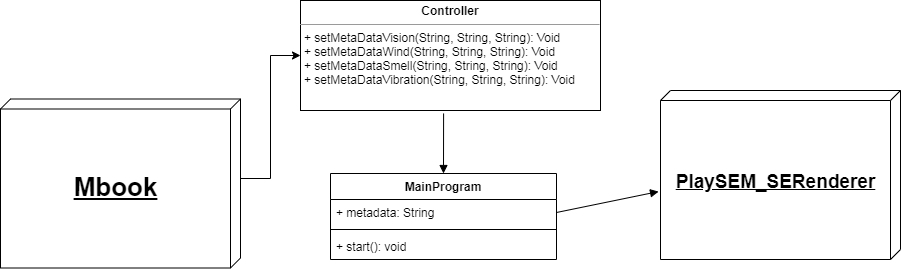

The diagram above was exported from draw.io. Its source (the exported page's mxGraphModel, read from the mxfile embedded in the PNG):
<mxGraphModel dx="1689" dy="450" grid="1" gridSize="10" guides="1" tooltips="1" connect="1" arrows="1" fold="1" page="1" pageScale="1" pageWidth="827" pageHeight="1169" math="0" shadow="0">
  <root>
    <mxCell id="WIyWlLk6GJQsqaUBKTNV-0" />
    <mxCell id="WIyWlLk6GJQsqaUBKTNV-1" parent="WIyWlLk6GJQsqaUBKTNV-0" />
    <mxCell id="UXzKi4BPpeMQqBrVwaAY-43" style="edgeStyle=orthogonalEdgeStyle;rounded=0;orthogonalLoop=1;jettySize=auto;html=1;exitX=0;exitY=0;exitDx=79.5;exitDy=0;exitPerimeter=0;fontSize=12;" edge="1" parent="WIyWlLk6GJQsqaUBKTNV-1" source="UXzKi4BPpeMQqBrVwaAY-21" target="UXzKi4BPpeMQqBrVwaAY-33">
      <mxGeometry relative="1" as="geometry" />
    </mxCell>
    <mxCell id="UXzKi4BPpeMQqBrVwaAY-21" value="Mbook" style="verticalAlign=middle;align=center;spacingTop=8;spacingLeft=2;spacingRight=12;shape=cube;size=10;direction=south;fontStyle=5;html=1;fontSize=26;" vertex="1" parent="WIyWlLk6GJQsqaUBKTNV-1">
      <mxGeometry x="-180" y="108.5" width="240" height="169" as="geometry" />
    </mxCell>
    <mxCell id="UXzKi4BPpeMQqBrVwaAY-33" value="&lt;p style=&quot;margin: 0px ; margin-top: 4px ; text-align: center&quot;&gt;&lt;b&gt;Controller&lt;/b&gt;&lt;/p&gt;&lt;hr size=&quot;1&quot;&gt;&lt;p style=&quot;margin: 0px ; margin-left: 4px&quot;&gt;+ setMetaDataVision(String, String, String): Void&lt;/p&gt;&lt;p style=&quot;margin: 0px ; margin-left: 4px&quot;&gt;+ setMetaDataWind(String, String, String): Void&lt;br&gt;&lt;/p&gt;&lt;p style=&quot;margin: 0px ; margin-left: 4px&quot;&gt;+ setMetaDataSmell(String, String, String): Void&lt;br&gt;&lt;/p&gt;&lt;p style=&quot;margin: 0px ; margin-left: 4px&quot;&gt;+ setMetaDataVibration(String, String, String): Void&lt;br&gt;&lt;/p&gt;&lt;p style=&quot;margin: 0px 0px 0px 4px&quot;&gt;&lt;br&gt;&lt;/p&gt;&lt;p style=&quot;margin: 0px 0px 0px 4px&quot;&gt;&lt;br&gt;&lt;/p&gt;&lt;p style=&quot;margin: 0px ; margin-left: 4px&quot;&gt;&lt;br&gt;&lt;/p&gt;" style="verticalAlign=top;align=left;overflow=fill;fontSize=12;fontFamily=Helvetica;html=1;" vertex="1" parent="WIyWlLk6GJQsqaUBKTNV-1">
      <mxGeometry x="120" y="10" width="300" height="110" as="geometry" />
    </mxCell>
    <mxCell id="UXzKi4BPpeMQqBrVwaAY-35" value="MainProgram" style="swimlane;fontStyle=1;align=center;verticalAlign=top;childLayout=stackLayout;horizontal=1;startSize=26;horizontalStack=0;resizeParent=1;resizeParentMax=0;resizeLast=0;collapsible=1;marginBottom=0;fontSize=12;" vertex="1" parent="WIyWlLk6GJQsqaUBKTNV-1">
      <mxGeometry x="150" y="183" width="226" height="86" as="geometry" />
    </mxCell>
    <mxCell id="UXzKi4BPpeMQqBrVwaAY-36" value="+ metadata: String" style="text;strokeColor=none;fillColor=none;align=left;verticalAlign=top;spacingLeft=4;spacingRight=4;overflow=hidden;rotatable=0;points=[[0,0.5],[1,0.5]];portConstraint=eastwest;" vertex="1" parent="UXzKi4BPpeMQqBrVwaAY-35">
      <mxGeometry y="26" width="226" height="26" as="geometry" />
    </mxCell>
    <mxCell id="UXzKi4BPpeMQqBrVwaAY-37" value="" style="line;strokeWidth=1;fillColor=none;align=left;verticalAlign=middle;spacingTop=-1;spacingLeft=3;spacingRight=3;rotatable=0;labelPosition=right;points=[];portConstraint=eastwest;" vertex="1" parent="UXzKi4BPpeMQqBrVwaAY-35">
      <mxGeometry y="52" width="226" height="8" as="geometry" />
    </mxCell>
    <mxCell id="UXzKi4BPpeMQqBrVwaAY-38" value="+ start(): void" style="text;strokeColor=none;fillColor=none;align=left;verticalAlign=top;spacingLeft=4;spacingRight=4;overflow=hidden;rotatable=0;points=[[0,0.5],[1,0.5]];portConstraint=eastwest;" vertex="1" parent="UXzKi4BPpeMQqBrVwaAY-35">
      <mxGeometry y="60" width="226" height="26" as="geometry" />
    </mxCell>
    <mxCell id="UXzKi4BPpeMQqBrVwaAY-44" value="" style="html=1;verticalAlign=bottom;endArrow=block;fontSize=12;entryX=0.5;entryY=0;entryDx=0;entryDy=0;exitX=0.477;exitY=1.027;exitDx=0;exitDy=0;exitPerimeter=0;" edge="1" parent="WIyWlLk6GJQsqaUBKTNV-1" source="UXzKi4BPpeMQqBrVwaAY-33" target="UXzKi4BPpeMQqBrVwaAY-35">
      <mxGeometry width="80" relative="1" as="geometry">
        <mxPoint x="263" y="220" as="sourcePoint" />
        <mxPoint x="290" y="240" as="targetPoint" />
      </mxGeometry>
    </mxCell>
    <mxCell id="UXzKi4BPpeMQqBrVwaAY-45" value="&lt;font style=&quot;font-size: 19px&quot;&gt;PlaySEM_SERenderer&lt;/font&gt;" style="verticalAlign=middle;align=center;spacingTop=8;spacingLeft=2;spacingRight=12;shape=cube;size=10;direction=south;fontStyle=5;html=1;fontSize=26;" vertex="1" parent="WIyWlLk6GJQsqaUBKTNV-1">
      <mxGeometry x="480" y="100" width="240" height="169" as="geometry" />
    </mxCell>
    <mxCell id="UXzKi4BPpeMQqBrVwaAY-54" value="" style="html=1;verticalAlign=bottom;endArrow=block;fontSize=12;entryX=0.598;entryY=1.008;entryDx=0;entryDy=0;exitX=1;exitY=0.5;exitDx=0;exitDy=0;entryPerimeter=0;" edge="1" parent="WIyWlLk6GJQsqaUBKTNV-1" source="UXzKi4BPpeMQqBrVwaAY-36" target="UXzKi4BPpeMQqBrVwaAY-45">
      <mxGeometry width="80" relative="1" as="geometry">
        <mxPoint x="400.0999999999999" y="180.00000000000003" as="sourcePoint" />
        <mxPoint x="400" y="240.03" as="targetPoint" />
      </mxGeometry>
    </mxCell>
  </root>
</mxGraphModel>